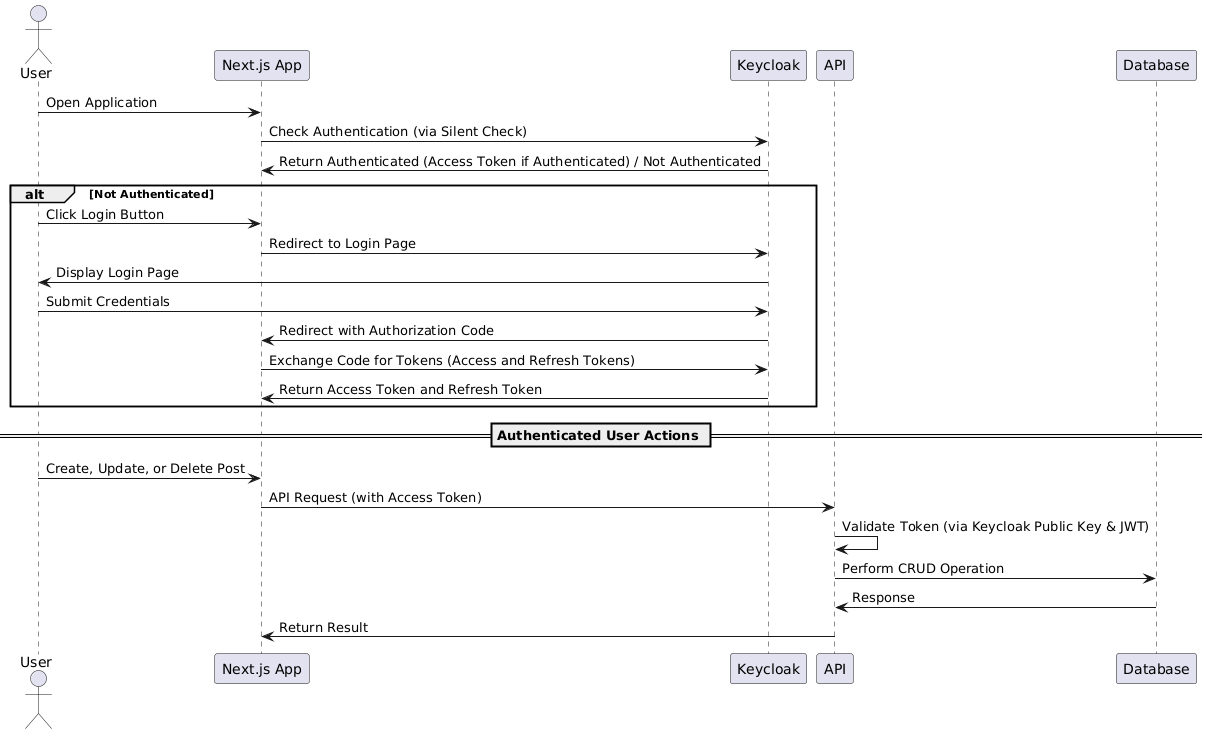

The diagram above was rendered by PlantUML. Its source (embedded in the PNG):
@startuml
actor User
participant Frontend as "Next.js App"
participant AuthService as "Keycloak"
participant Backend as "API"
participant DB as "Database"

User -> Frontend: Open Application
Frontend -> AuthService: Check Authentication (via Silent Check)
AuthService -> Frontend: Return Authenticated (Access Token if Authenticated) / Not Authenticated

alt Not Authenticated
    User -> Frontend: Click Login Button
    Frontend -> AuthService: Redirect to Login Page
    AuthService -> User: Display Login Page
    User -> AuthService: Submit Credentials
    AuthService -> Frontend: Redirect with Authorization Code
    Frontend -> AuthService: Exchange Code for Tokens (Access and Refresh Tokens)
    AuthService -> Frontend: Return Access Token and Refresh Token
end

== Authenticated User Actions ==

User -> Frontend: Create, Update, or Delete Post
Frontend -> Backend: API Request (with Access Token)
Backend -> Backend: Validate Token (via Keycloak Public Key & JWT)
Backend -> DB: Perform CRUD Operation
DB -> Backend: Response
Backend -> Frontend: Return Result
@enduml